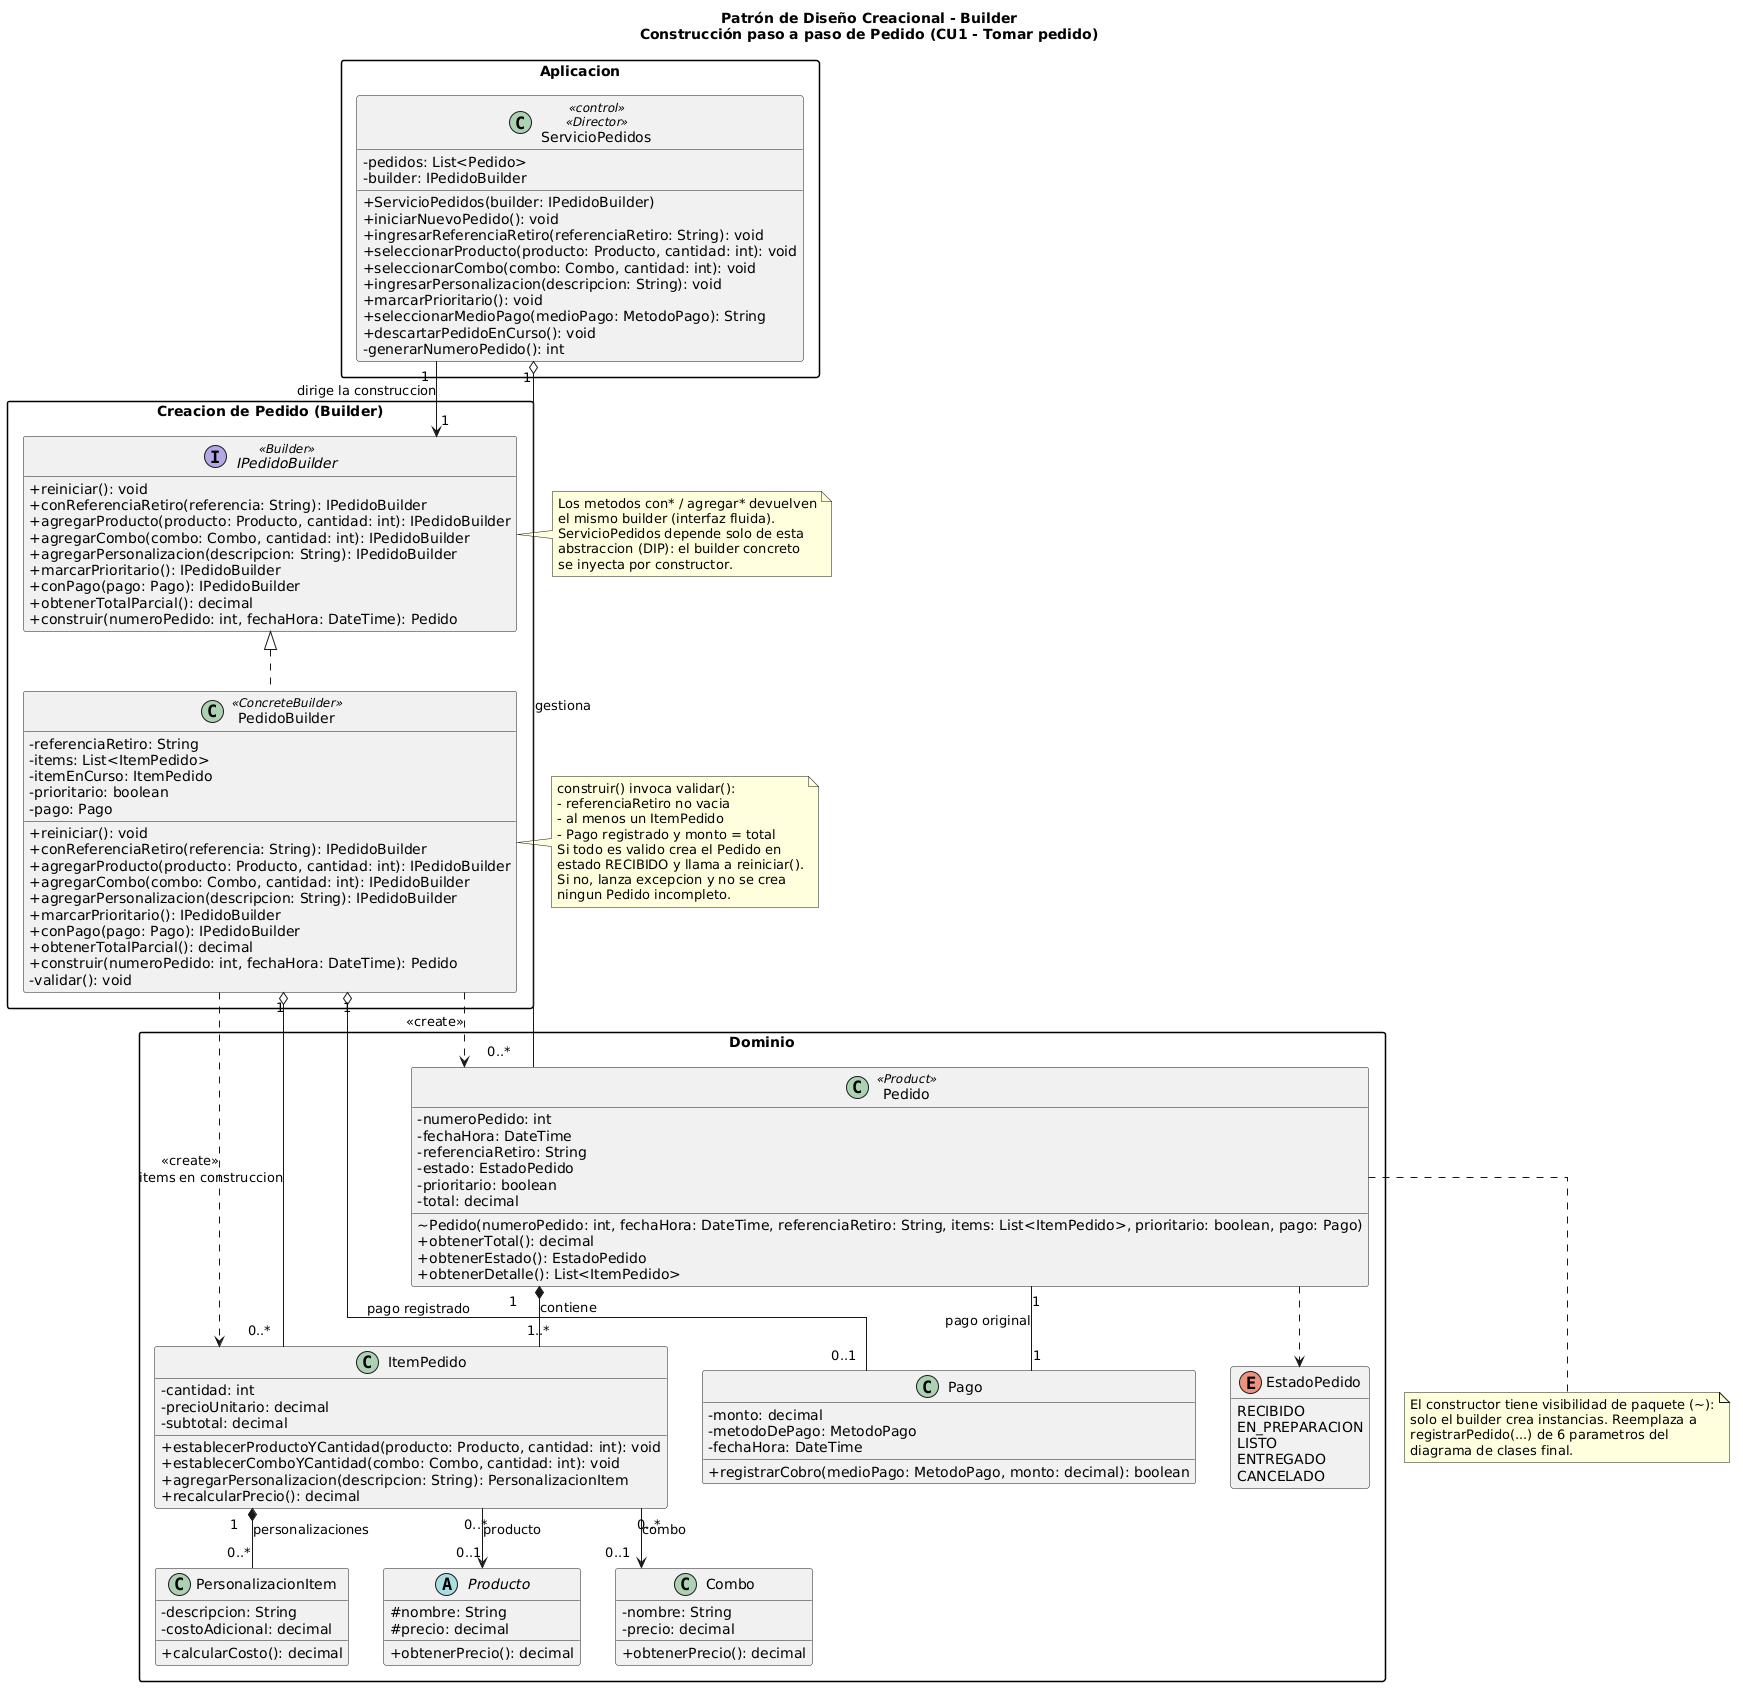

The diagram above was rendered by PlantUML. Its source (embedded in the PNG):
@startuml
title Patrón de Diseño Creacional - Builder\nConstrucción paso a paso de Pedido (CU1 - Tomar pedido)
top to bottom direction
skinparam classAttributeIconSize 0
skinparam linetype ortho
skinparam packageStyle rectangle
hide empty members

package "Aplicacion" {
  class ServicioPedidos <<control>> <<Director>> {
    - pedidos: List<Pedido>
    - builder: IPedidoBuilder
    + ServicioPedidos(builder: IPedidoBuilder)
    + iniciarNuevoPedido(): void
    + ingresarReferenciaRetiro(referenciaRetiro: String): void
    + seleccionarProducto(producto: Producto, cantidad: int): void
    + seleccionarCombo(combo: Combo, cantidad: int): void
    + ingresarPersonalizacion(descripcion: String): void
    + marcarPrioritario(): void
    + seleccionarMedioPago(medioPago: MetodoPago): String
    + descartarPedidoEnCurso(): void
    - generarNumeroPedido(): int
  }
}

package "Creacion de Pedido (Builder)" {
  interface IPedidoBuilder <<Builder>> {
    + reiniciar(): void
    + conReferenciaRetiro(referencia: String): IPedidoBuilder
    + agregarProducto(producto: Producto, cantidad: int): IPedidoBuilder
    + agregarCombo(combo: Combo, cantidad: int): IPedidoBuilder
    + agregarPersonalizacion(descripcion: String): IPedidoBuilder
    + marcarPrioritario(): IPedidoBuilder
    + conPago(pago: Pago): IPedidoBuilder
    + obtenerTotalParcial(): decimal
    + construir(numeroPedido: int, fechaHora: DateTime): Pedido
  }

  class PedidoBuilder <<ConcreteBuilder>> {
    - referenciaRetiro: String
    - items: List<ItemPedido>
    - itemEnCurso: ItemPedido
    - prioritario: boolean
    - pago: Pago
    + reiniciar(): void
    + conReferenciaRetiro(referencia: String): IPedidoBuilder
    + agregarProducto(producto: Producto, cantidad: int): IPedidoBuilder
    + agregarCombo(combo: Combo, cantidad: int): IPedidoBuilder
    + agregarPersonalizacion(descripcion: String): IPedidoBuilder
    + marcarPrioritario(): IPedidoBuilder
    + conPago(pago: Pago): IPedidoBuilder
    + obtenerTotalParcial(): decimal
    + construir(numeroPedido: int, fechaHora: DateTime): Pedido
    - validar(): void
  }
}

package "Dominio" {
  class Pedido <<Product>> {
    - numeroPedido: int
    - fechaHora: DateTime
    - referenciaRetiro: String
    - estado: EstadoPedido
    - prioritario: boolean
    - total: decimal
    ~ Pedido(numeroPedido: int, fechaHora: DateTime, referenciaRetiro: String, items: List<ItemPedido>, prioritario: boolean, pago: Pago)
    + obtenerTotal(): decimal
    + obtenerEstado(): EstadoPedido
    + obtenerDetalle(): List<ItemPedido>
  }

  class ItemPedido {
    - cantidad: int
    - precioUnitario: decimal
    - subtotal: decimal
    + establecerProductoYCantidad(producto: Producto, cantidad: int): void
    + establecerComboYCantidad(combo: Combo, cantidad: int): void
    + agregarPersonalizacion(descripcion: String): PersonalizacionItem
    + recalcularPrecio(): decimal
  }

  class PersonalizacionItem {
    - descripcion: String
    - costoAdicional: decimal
    + calcularCosto(): decimal
  }

  abstract class Producto {
    # nombre: String
    # precio: decimal
    + obtenerPrecio(): decimal
  }

  class Combo {
    - nombre: String
    - precio: decimal
    + obtenerPrecio(): decimal
  }

  class Pago {
    - monto: decimal
    - metodoDePago: MetodoPago
    - fechaHora: DateTime
    + registrarCobro(medioPago: MetodoPago, monto: decimal): boolean
  }

  enum EstadoPedido {
    RECIBIDO
    EN_PREPARACION
    LISTO
    ENTREGADO
    CANCELADO
  }
}

IPedidoBuilder <|.. PedidoBuilder
ServicioPedidos "1" --> "1" IPedidoBuilder : dirige la construccion
ServicioPedidos "1" o-- "0..*" Pedido : gestiona
PedidoBuilder ..> Pedido : <<create>>
PedidoBuilder ..> ItemPedido : <<create>>
PedidoBuilder "1" o-- "0..*" ItemPedido : items en construccion
PedidoBuilder "1" o-- "0..1" Pago : pago registrado

Pedido "1" *-- "1..*" ItemPedido : contiene
Pedido "1" -- "1" Pago : pago original
Pedido ..> EstadoPedido
ItemPedido "1" *-- "0..*" PersonalizacionItem : personalizaciones
ItemPedido "0..*" --> "0..1" Producto : producto
ItemPedido "0..*" --> "0..1" Combo : combo

note right of IPedidoBuilder
  Los metodos con* / agregar* devuelven
  el mismo builder (interfaz fluida).
  ServicioPedidos depende solo de esta
  abstraccion (DIP): el builder concreto
  se inyecta por constructor.
end note

note right of PedidoBuilder
  construir() invoca validar():
  - referenciaRetiro no vacia
  - al menos un ItemPedido
  - Pago registrado y monto = total
  Si todo es valido crea el Pedido en
  estado RECIBIDO y llama a reiniciar().
  Si no, lanza excepcion y no se crea
  ningun Pedido incompleto.
end note

note bottom of Pedido
  El constructor tiene visibilidad de paquete (~):
  solo el builder crea instancias. Reemplaza a
  registrarPedido(...) de 6 parametros del
  diagrama de clases final.
end note
@enduml